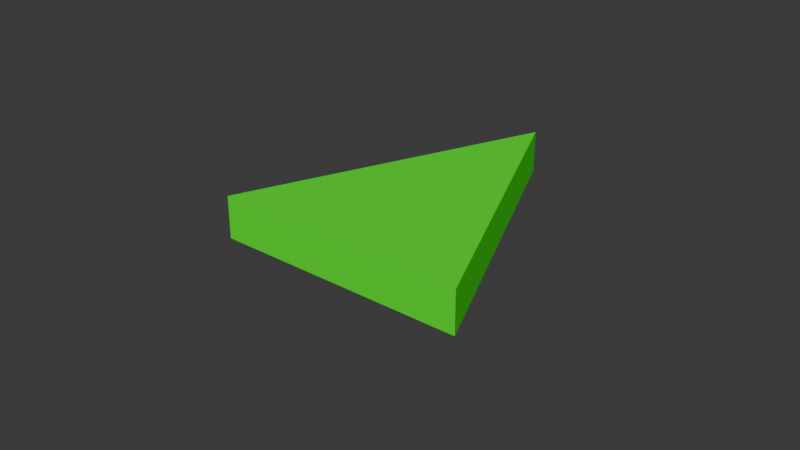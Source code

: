 # Source: WindPointer.blend  (saved by Blender 4.4.30; exported with 4.5.12 LTS)
import bpy
from mathutils import Matrix  # noqa: F401  (used for matrix-valued properties, if any)

bpy.ops.wm.read_factory_settings(use_empty=True)
scene = bpy.context.scene
scene.name = 'Scene'

# ---- collections
col_collection = bpy.data.collections.new('Collection'); scene.collection.children.link(col_collection)

# ---- materials (node trees are filled in below, after node groups)
mat_windarrow = bpy.data.materials.new('WindArrow')
mat_windarrow.alpha_threshold = 0.0
mat_windarrow.roughness = 0.5
mat_windarrow.line_color = (0.0, 0.0, 0.0, 1.0)

# ---- material node trees
mat_windarrow.use_nodes = True; mat_windarrow.node_tree.nodes.clear()
_N = mat_windarrow.node_tree.nodes; _L = mat_windarrow.node_tree.links
n0 = _N.new('ShaderNodeOutputMaterial'); n0.name = 'Material Output'; n0.location = (300, 300)
n1 = _N.new('ShaderNodeBsdfPrincipled'); n1.name = 'Principled BSDF'; n1.location = (10, 300)
n1.inputs[0].default_value = (0.03448, 1.0, 0.0, 1.0)
n1.inputs[3].default_value = 1.45
_L.new(n1.outputs[0], n0.inputs[0])
n0.is_active_output = True

# ---- world
world_world = bpy.data.worlds.new('World'); scene.world = world_world
world_world.use_nodes = True; world_world.node_tree.nodes.clear()
_N = world_world.node_tree.nodes; _L = world_world.node_tree.links
n0 = _N.new('ShaderNodeOutputWorld'); n0.name = 'World Output'; n0.location = (300, 300)
n1 = _N.new('ShaderNodeBackground'); n1.name = 'Background'; n1.location = (10, 300)
n1.inputs[0].default_value = (0.05088, 0.05088, 0.05088, 1.0)
_L.new(n1.outputs[0], n0.inputs[0])
n0.is_active_output = True
world_world.color = (0.05088, 0.05088, 0.05088)
world_world.sun_shadow_jitter_overblur = 0.0

# ---- meshes
me_cube = bpy.data.meshes.new('Cube')
me_cube.from_pydata([(-0.576, 1.425, 0.2), (-0.576, 1.425, 0.0), (-0.0002421, 0.0002421, 0.2), (-0.0002421, 0.0002421, 0.0), (-1.425, 0.576, 0.2), (-1.425, 0.576, 0.0)], [], [(4, 2, 0), (3, 2, 4, 5), (5, 4, 0, 1), (1, 0, 2, 3)])
_uv = me_cube.uv_layers.new(name='UVMap')
_uv.uv.foreach_set('vector', [0.625, 1.0, 0.625, 0.75, 0.625, 0.5, 0.375, 0.75, 0.625, 0.75, 0.625, 1.0, 0.375, 1.0, 0.375, 1.0, 0.625, 1.0, 0.625, 0.5, 0.375, 0.5, 0.375, 0.5, 0.625, 0.5, 0.625, 0.75, 0.375, 0.75])
me_cube.materials.append(mat_windarrow)
me_cube.use_mirror_vertex_groups = False
me_cube.update()

# ---- objects
ob_cube = bpy.data.objects.new('Cube', me_cube)

# ---- transforms, parenting, visibility, modifiers, constraints
ob_cube.location = (0.0, 0.0, 0.0)
ob_cube.rotation_euler = (0.0, -0.0, 2.356)
ob_cube.lock_rotations_4d = False
ob_cube.empty_display_type = 'ARROWS'
ob_cube.lineart.crease_threshold = 0.0

# ---- collection membership
col_collection.objects.link(ob_cube)

# ---- scene / render settings (as saved in the file)
scene.frame_start = 1; scene.frame_end = 250; scene.frame_set(1)
scene.render.engine = 'BLENDER_EEVEE_NEXT'
bpy.context.view_layer.update()

# ---- added for rendering (the .blend has no active camera and no usable light): camera, sun
cam_auto = bpy.data.cameras.new('AutoCamera')
cam_auto.lens = 50.0
cam_auto.sensor_width = 36.0
cam_auto.clip_end = 1000.0
ob_auto_camera = bpy.data.objects.new('AutoCamera', cam_auto)
scene.collection.objects.link(ob_auto_camera)
ob_auto_camera.location = (2.64202, -4.17787, 2.21361)
ob_auto_camera.rotation_euler = (1.09748, -7.21219e-08, 0.694738)
scene.camera = ob_auto_camera
light_auto_sun = bpy.data.lights.new('AutoSun', 'SUN')
light_auto_sun.energy = 3.0
light_auto_sun.angle = 0.0523599
ob_auto_sun = bpy.data.objects.new('AutoSun', light_auto_sun)
scene.collection.objects.link(ob_auto_sun)
ob_auto_sun.rotation_euler = (0.872665, 0.174533, 0.523599)
bpy.context.view_layer.update()

